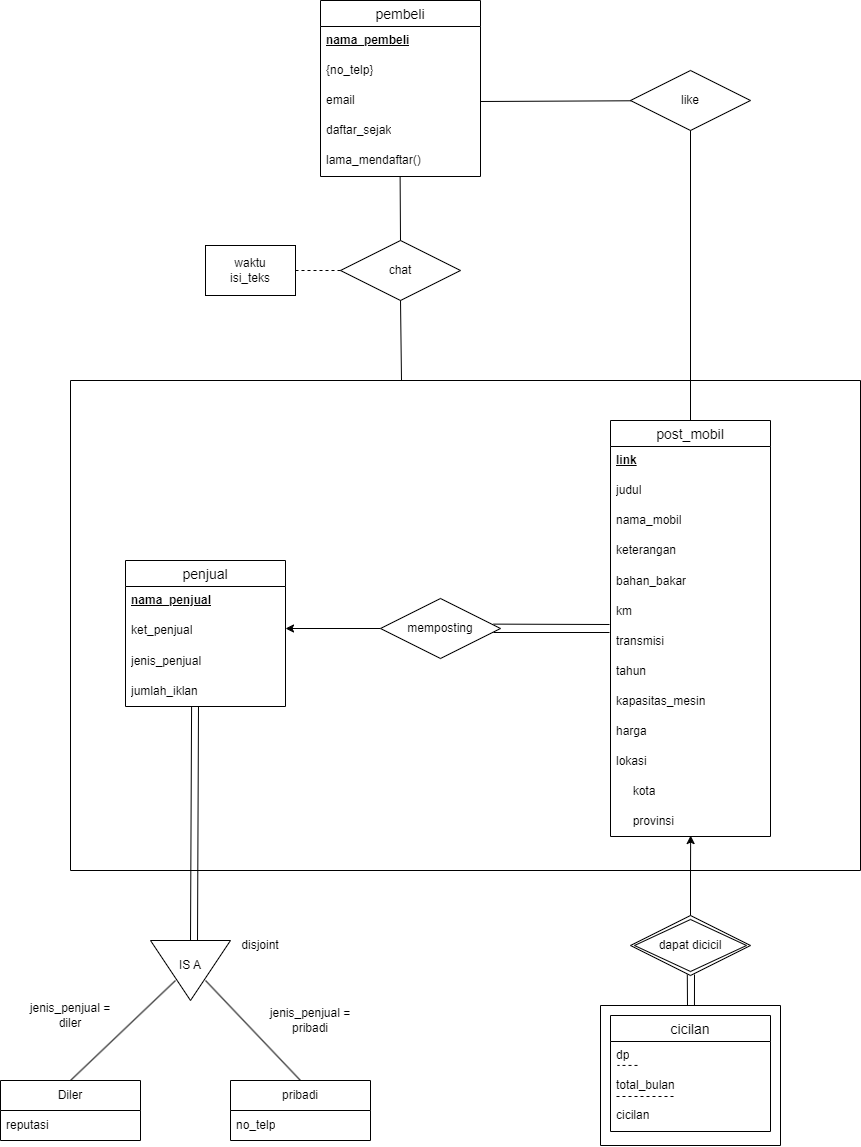

The diagram above was exported from draw.io. Its source (the exported page's mxGraphModel, read from the mxfile embedded in the PNG):
<mxGraphModel dx="1526" dy="1996" grid="1" gridSize="10" guides="1" tooltips="1" connect="1" arrows="1" fold="1" page="1" pageScale="1" pageWidth="850" pageHeight="1100" math="0" shadow="0">
  <root>
    <mxCell id="0" />
    <mxCell id="1" parent="0" />
    <mxCell id="EuzrmB2maxa957fObdrz-1" value="penjual" style="swimlane;fontStyle=0;childLayout=stackLayout;horizontal=1;startSize=26;horizontalStack=0;resizeParent=1;resizeParentMax=0;resizeLast=0;collapsible=1;marginBottom=0;align=center;fontSize=14;" parent="1" vertex="1">
      <mxGeometry x="345" y="420" width="160" height="146" as="geometry" />
    </mxCell>
    <mxCell id="EuzrmB2maxa957fObdrz-2" value="&lt;u&gt;&lt;b&gt;nama_penjual&lt;/b&gt;&lt;/u&gt;" style="text;strokeColor=none;fillColor=none;spacingLeft=4;spacingRight=4;overflow=hidden;rotatable=0;points=[[0,0.5],[1,0.5]];portConstraint=eastwest;fontSize=12;whiteSpace=wrap;html=1;" parent="EuzrmB2maxa957fObdrz-1" vertex="1">
      <mxGeometry y="26" width="160" height="30" as="geometry" />
    </mxCell>
    <mxCell id="EuzrmB2maxa957fObdrz-3" value="ket_penjual" style="text;strokeColor=none;fillColor=none;spacingLeft=4;spacingRight=4;overflow=hidden;rotatable=0;points=[[0,0.5],[1,0.5]];portConstraint=eastwest;fontSize=12;whiteSpace=wrap;html=1;" parent="EuzrmB2maxa957fObdrz-1" vertex="1">
      <mxGeometry y="56" width="160" height="30" as="geometry" />
    </mxCell>
    <mxCell id="enapCZoIR0B4lFK8rU3S-2" value="jenis_penjual" style="text;strokeColor=none;fillColor=none;align=left;verticalAlign=middle;spacingLeft=4;spacingRight=4;overflow=hidden;points=[[0,0.5],[1,0.5]];portConstraint=eastwest;rotatable=0;whiteSpace=wrap;html=1;" parent="EuzrmB2maxa957fObdrz-1" vertex="1">
      <mxGeometry y="86" width="160" height="30" as="geometry" />
    </mxCell>
    <mxCell id="enapCZoIR0B4lFK8rU3S-1" value="jumlah_iklan" style="text;strokeColor=none;fillColor=none;align=left;verticalAlign=middle;spacingLeft=4;spacingRight=4;overflow=hidden;points=[[0,0.5],[1,0.5]];portConstraint=eastwest;rotatable=0;whiteSpace=wrap;html=1;" parent="EuzrmB2maxa957fObdrz-1" vertex="1">
      <mxGeometry y="116" width="160" height="30" as="geometry" />
    </mxCell>
    <mxCell id="enapCZoIR0B4lFK8rU3S-3" value="" style="triangle;whiteSpace=wrap;html=1;rotation=90;" parent="1" vertex="1">
      <mxGeometry x="380" y="790" width="60" height="80" as="geometry" />
    </mxCell>
    <mxCell id="enapCZoIR0B4lFK8rU3S-4" value="IS A" style="text;html=1;align=center;verticalAlign=middle;whiteSpace=wrap;rounded=0;" parent="1" vertex="1">
      <mxGeometry x="380" y="810" width="60" height="30" as="geometry" />
    </mxCell>
    <mxCell id="enapCZoIR0B4lFK8rU3S-5" value="Diler" style="swimlane;fontStyle=0;childLayout=stackLayout;horizontal=1;startSize=30;horizontalStack=0;resizeParent=1;resizeParentMax=0;resizeLast=0;collapsible=1;marginBottom=0;whiteSpace=wrap;html=1;" parent="1" vertex="1">
      <mxGeometry x="220" y="940" width="140" height="60" as="geometry" />
    </mxCell>
    <mxCell id="enapCZoIR0B4lFK8rU3S-6" value="reputasi" style="text;strokeColor=none;fillColor=none;align=left;verticalAlign=middle;spacingLeft=4;spacingRight=4;overflow=hidden;points=[[0,0.5],[1,0.5]];portConstraint=eastwest;rotatable=0;whiteSpace=wrap;html=1;" parent="enapCZoIR0B4lFK8rU3S-5" vertex="1">
      <mxGeometry y="30" width="140" height="30" as="geometry" />
    </mxCell>
    <mxCell id="enapCZoIR0B4lFK8rU3S-9" value="pribadi" style="swimlane;fontStyle=0;childLayout=stackLayout;horizontal=1;startSize=30;horizontalStack=0;resizeParent=1;resizeParentMax=0;resizeLast=0;collapsible=1;marginBottom=0;whiteSpace=wrap;html=1;" parent="1" vertex="1">
      <mxGeometry x="450" y="940" width="140" height="60" as="geometry" />
    </mxCell>
    <mxCell id="enapCZoIR0B4lFK8rU3S-10" value="no_telp" style="text;strokeColor=none;fillColor=none;align=left;verticalAlign=middle;spacingLeft=4;spacingRight=4;overflow=hidden;points=[[0,0.5],[1,0.5]];portConstraint=eastwest;rotatable=0;whiteSpace=wrap;html=1;" parent="enapCZoIR0B4lFK8rU3S-9" vertex="1">
      <mxGeometry y="30" width="140" height="30" as="geometry" />
    </mxCell>
    <mxCell id="enapCZoIR0B4lFK8rU3S-11" value="post_mobil" style="swimlane;fontStyle=0;childLayout=stackLayout;horizontal=1;startSize=26;horizontalStack=0;resizeParent=1;resizeParentMax=0;resizeLast=0;collapsible=1;marginBottom=0;align=center;fontSize=14;" parent="1" vertex="1">
      <mxGeometry x="830" y="280" width="160" height="416" as="geometry" />
    </mxCell>
    <mxCell id="Y-iOPFNIPKa5KZ8MUrOh-7" value="&lt;b&gt;&lt;u&gt;link&lt;/u&gt;&lt;/b&gt;" style="text;strokeColor=none;fillColor=none;spacingLeft=4;spacingRight=4;overflow=hidden;rotatable=0;points=[[0,0.5],[1,0.5]];portConstraint=eastwest;fontSize=12;whiteSpace=wrap;html=1;" parent="enapCZoIR0B4lFK8rU3S-11" vertex="1">
      <mxGeometry y="26" width="160" height="30" as="geometry" />
    </mxCell>
    <mxCell id="lk_CEiWviI_nhRgOMfcU-3" value="judul" style="text;strokeColor=none;fillColor=none;spacingLeft=4;spacingRight=4;overflow=hidden;rotatable=0;points=[[0,0.5],[1,0.5]];portConstraint=eastwest;fontSize=12;whiteSpace=wrap;html=1;" parent="enapCZoIR0B4lFK8rU3S-11" vertex="1">
      <mxGeometry y="56" width="160" height="30" as="geometry" />
    </mxCell>
    <mxCell id="enapCZoIR0B4lFK8rU3S-12" value="nama_mobil" style="text;strokeColor=none;fillColor=none;spacingLeft=4;spacingRight=4;overflow=hidden;rotatable=0;points=[[0,0.5],[1,0.5]];portConstraint=eastwest;fontSize=12;whiteSpace=wrap;html=1;" parent="enapCZoIR0B4lFK8rU3S-11" vertex="1">
      <mxGeometry y="86" width="160" height="30" as="geometry" />
    </mxCell>
    <mxCell id="enapCZoIR0B4lFK8rU3S-13" value="keterangan" style="text;strokeColor=none;fillColor=none;spacingLeft=4;spacingRight=4;overflow=hidden;rotatable=0;points=[[0,0.5],[1,0.5]];portConstraint=eastwest;fontSize=12;whiteSpace=wrap;html=1;" parent="enapCZoIR0B4lFK8rU3S-11" vertex="1">
      <mxGeometry y="116" width="160" height="30" as="geometry" />
    </mxCell>
    <mxCell id="enapCZoIR0B4lFK8rU3S-14" value="bahan_bakar" style="text;strokeColor=none;fillColor=none;align=left;verticalAlign=middle;spacingLeft=4;spacingRight=4;overflow=hidden;points=[[0,0.5],[1,0.5]];portConstraint=eastwest;rotatable=0;whiteSpace=wrap;html=1;" parent="enapCZoIR0B4lFK8rU3S-11" vertex="1">
      <mxGeometry y="146" width="160" height="30" as="geometry" />
    </mxCell>
    <mxCell id="enapCZoIR0B4lFK8rU3S-15" value="km" style="text;strokeColor=none;fillColor=none;align=left;verticalAlign=middle;spacingLeft=4;spacingRight=4;overflow=hidden;points=[[0,0.5],[1,0.5]];portConstraint=eastwest;rotatable=0;whiteSpace=wrap;html=1;" parent="enapCZoIR0B4lFK8rU3S-11" vertex="1">
      <mxGeometry y="176" width="160" height="30" as="geometry" />
    </mxCell>
    <mxCell id="enapCZoIR0B4lFK8rU3S-16" value="transmisi" style="text;strokeColor=none;fillColor=none;align=left;verticalAlign=middle;spacingLeft=4;spacingRight=4;overflow=hidden;points=[[0,0.5],[1,0.5]];portConstraint=eastwest;rotatable=0;whiteSpace=wrap;html=1;" parent="enapCZoIR0B4lFK8rU3S-11" vertex="1">
      <mxGeometry y="206" width="160" height="30" as="geometry" />
    </mxCell>
    <mxCell id="enapCZoIR0B4lFK8rU3S-17" value="tahun" style="text;strokeColor=none;fillColor=none;align=left;verticalAlign=middle;spacingLeft=4;spacingRight=4;overflow=hidden;points=[[0,0.5],[1,0.5]];portConstraint=eastwest;rotatable=0;whiteSpace=wrap;html=1;" parent="enapCZoIR0B4lFK8rU3S-11" vertex="1">
      <mxGeometry y="236" width="160" height="30" as="geometry" />
    </mxCell>
    <mxCell id="enapCZoIR0B4lFK8rU3S-18" value="kapasitas_mesin" style="text;strokeColor=none;fillColor=none;align=left;verticalAlign=middle;spacingLeft=4;spacingRight=4;overflow=hidden;points=[[0,0.5],[1,0.5]];portConstraint=eastwest;rotatable=0;whiteSpace=wrap;html=1;" parent="enapCZoIR0B4lFK8rU3S-11" vertex="1">
      <mxGeometry y="266" width="160" height="30" as="geometry" />
    </mxCell>
    <mxCell id="enapCZoIR0B4lFK8rU3S-19" value="harga" style="text;strokeColor=none;fillColor=none;align=left;verticalAlign=middle;spacingLeft=4;spacingRight=4;overflow=hidden;points=[[0,0.5],[1,0.5]];portConstraint=eastwest;rotatable=0;whiteSpace=wrap;html=1;" parent="enapCZoIR0B4lFK8rU3S-11" vertex="1">
      <mxGeometry y="296" width="160" height="30" as="geometry" />
    </mxCell>
    <mxCell id="enapCZoIR0B4lFK8rU3S-20" value="lokasi" style="text;strokeColor=none;fillColor=none;align=left;verticalAlign=middle;spacingLeft=4;spacingRight=4;overflow=hidden;points=[[0,0.5],[1,0.5]];portConstraint=eastwest;rotatable=0;whiteSpace=wrap;html=1;" parent="enapCZoIR0B4lFK8rU3S-11" vertex="1">
      <mxGeometry y="326" width="160" height="30" as="geometry" />
    </mxCell>
    <mxCell id="enapCZoIR0B4lFK8rU3S-21" value="&amp;nbsp; &amp;nbsp; &amp;nbsp;kota" style="text;strokeColor=none;fillColor=none;align=left;verticalAlign=middle;spacingLeft=4;spacingRight=4;overflow=hidden;points=[[0,0.5],[1,0.5]];portConstraint=eastwest;rotatable=0;whiteSpace=wrap;html=1;" parent="enapCZoIR0B4lFK8rU3S-11" vertex="1">
      <mxGeometry y="356" width="160" height="30" as="geometry" />
    </mxCell>
    <mxCell id="enapCZoIR0B4lFK8rU3S-22" value="&amp;nbsp; &amp;nbsp; &amp;nbsp;provinsi" style="text;strokeColor=none;fillColor=none;align=left;verticalAlign=middle;spacingLeft=4;spacingRight=4;overflow=hidden;points=[[0,0.5],[1,0.5]];portConstraint=eastwest;rotatable=0;whiteSpace=wrap;html=1;" parent="enapCZoIR0B4lFK8rU3S-11" vertex="1">
      <mxGeometry y="386" width="160" height="30" as="geometry" />
    </mxCell>
    <mxCell id="enapCZoIR0B4lFK8rU3S-24" style="edgeStyle=orthogonalEdgeStyle;rounded=0;orthogonalLoop=1;jettySize=auto;html=1;" parent="1" edge="1">
      <mxGeometry relative="1" as="geometry">
        <mxPoint x="600" y="488.00000000000045" as="sourcePoint" />
        <mxPoint x="505.0000000000002" y="488" as="targetPoint" />
      </mxGeometry>
    </mxCell>
    <mxCell id="enapCZoIR0B4lFK8rU3S-28" value="cicilan" style="swimlane;fontStyle=0;childLayout=stackLayout;horizontal=1;startSize=26;horizontalStack=0;resizeParent=1;resizeParentMax=0;resizeLast=0;collapsible=1;marginBottom=0;align=center;fontSize=14;" parent="1" vertex="1">
      <mxGeometry x="830" y="875" width="160" height="116" as="geometry" />
    </mxCell>
    <mxCell id="enapCZoIR0B4lFK8rU3S-29" value="dp" style="text;strokeColor=none;fillColor=none;spacingLeft=4;spacingRight=4;overflow=hidden;rotatable=0;points=[[0,0.5],[1,0.5]];portConstraint=eastwest;fontSize=12;whiteSpace=wrap;html=1;" parent="enapCZoIR0B4lFK8rU3S-28" vertex="1">
      <mxGeometry y="26" width="160" height="30" as="geometry" />
    </mxCell>
    <mxCell id="enapCZoIR0B4lFK8rU3S-65" value="" style="endArrow=none;dashed=1;html=1;rounded=0;" parent="enapCZoIR0B4lFK8rU3S-28" edge="1">
      <mxGeometry width="50" height="50" relative="1" as="geometry">
        <mxPoint x="27" y="49.92999999999995" as="sourcePoint" />
        <mxPoint x="7" y="49.92999999999995" as="targetPoint" />
      </mxGeometry>
    </mxCell>
    <mxCell id="enapCZoIR0B4lFK8rU3S-31" value="total_bulan" style="text;strokeColor=none;fillColor=none;spacingLeft=4;spacingRight=4;overflow=hidden;rotatable=0;points=[[0,0.5],[1,0.5]];portConstraint=eastwest;fontSize=12;whiteSpace=wrap;html=1;" parent="enapCZoIR0B4lFK8rU3S-28" vertex="1">
      <mxGeometry y="56" width="160" height="30" as="geometry" />
    </mxCell>
    <mxCell id="enapCZoIR0B4lFK8rU3S-30" value="cicilan" style="text;strokeColor=none;fillColor=none;spacingLeft=4;spacingRight=4;overflow=hidden;rotatable=0;points=[[0,0.5],[1,0.5]];portConstraint=eastwest;fontSize=12;whiteSpace=wrap;html=1;" parent="enapCZoIR0B4lFK8rU3S-28" vertex="1">
      <mxGeometry y="86" width="160" height="30" as="geometry" />
    </mxCell>
    <mxCell id="enapCZoIR0B4lFK8rU3S-32" value="dapat dicicil" style="shape=rhombus;double=1;perimeter=rhombusPerimeter;whiteSpace=wrap;html=1;align=center;" parent="1" vertex="1">
      <mxGeometry x="850" y="775" width="120" height="60" as="geometry" />
    </mxCell>
    <mxCell id="enapCZoIR0B4lFK8rU3S-34" value="" style="endArrow=none;html=1;rounded=0;entryX=0.465;entryY=0.985;entryDx=0;entryDy=0;entryPerimeter=0;" parent="1" edge="1">
      <mxGeometry width="50" height="50" relative="1" as="geometry">
        <mxPoint x="907" y="865" as="sourcePoint" />
        <mxPoint x="906.8" y="834.0999999999999" as="targetPoint" />
      </mxGeometry>
    </mxCell>
    <mxCell id="enapCZoIR0B4lFK8rU3S-35" value="" style="swimlane;startSize=0;" parent="1" vertex="1">
      <mxGeometry x="820" y="865" width="180" height="140" as="geometry" />
    </mxCell>
    <mxCell id="enapCZoIR0B4lFK8rU3S-36" value="" style="endArrow=none;html=1;rounded=0;entryX=0.465;entryY=0.996;entryDx=0;entryDy=0;entryPerimeter=0;exitX=0.522;exitY=0.001;exitDx=0;exitDy=0;exitPerimeter=0;" parent="1" source="enapCZoIR0B4lFK8rU3S-35" edge="1">
      <mxGeometry width="50" height="50" relative="1" as="geometry">
        <mxPoint x="914" y="864" as="sourcePoint" />
        <mxPoint x="914" y="834" as="targetPoint" />
      </mxGeometry>
    </mxCell>
    <mxCell id="enapCZoIR0B4lFK8rU3S-37" value="" style="endArrow=none;html=1;rounded=0;exitX=0;exitY=0.5;exitDx=0;exitDy=0;entryX=0.413;entryY=1;entryDx=0;entryDy=0;entryPerimeter=0;" parent="1" source="enapCZoIR0B4lFK8rU3S-3" target="enapCZoIR0B4lFK8rU3S-1" edge="1">
      <mxGeometry width="50" height="50" relative="1" as="geometry">
        <mxPoint x="480" y="840" as="sourcePoint" />
        <mxPoint x="530" y="790" as="targetPoint" />
      </mxGeometry>
    </mxCell>
    <mxCell id="enapCZoIR0B4lFK8rU3S-38" value="" style="endArrow=none;html=1;rounded=0;exitX=0;exitY=0.5;exitDx=0;exitDy=0;entryX=0.413;entryY=1;entryDx=0;entryDy=0;entryPerimeter=0;" parent="1" edge="1">
      <mxGeometry width="50" height="50" relative="1" as="geometry">
        <mxPoint x="417" y="800" as="sourcePoint" />
        <mxPoint x="418" y="566" as="targetPoint" />
      </mxGeometry>
    </mxCell>
    <mxCell id="enapCZoIR0B4lFK8rU3S-39" value="" style="endArrow=none;html=1;rounded=0;exitX=0.5;exitY=0;exitDx=0;exitDy=0;entryX=0.25;entryY=1;entryDx=0;entryDy=0;" parent="1" source="enapCZoIR0B4lFK8rU3S-5" target="enapCZoIR0B4lFK8rU3S-4" edge="1">
      <mxGeometry width="50" height="50" relative="1" as="geometry">
        <mxPoint x="480" y="840" as="sourcePoint" />
        <mxPoint x="530" y="790" as="targetPoint" />
      </mxGeometry>
    </mxCell>
    <mxCell id="enapCZoIR0B4lFK8rU3S-40" value="" style="endArrow=none;html=1;rounded=0;exitX=0.5;exitY=0;exitDx=0;exitDy=0;entryX=0.75;entryY=1;entryDx=0;entryDy=0;" parent="1" source="enapCZoIR0B4lFK8rU3S-9" target="enapCZoIR0B4lFK8rU3S-4" edge="1">
      <mxGeometry width="50" height="50" relative="1" as="geometry">
        <mxPoint x="330" y="910" as="sourcePoint" />
        <mxPoint x="405" y="850" as="targetPoint" />
      </mxGeometry>
    </mxCell>
    <mxCell id="enapCZoIR0B4lFK8rU3S-41" value="disjoint" style="text;html=1;align=center;verticalAlign=middle;whiteSpace=wrap;rounded=0;" parent="1" vertex="1">
      <mxGeometry x="450" y="790" width="60" height="30" as="geometry" />
    </mxCell>
    <mxCell id="enapCZoIR0B4lFK8rU3S-42" value="jenis_penjual = pribadi" style="text;html=1;align=center;verticalAlign=middle;whiteSpace=wrap;rounded=0;" parent="1" vertex="1">
      <mxGeometry x="480" y="865" width="100" height="30" as="geometry" />
    </mxCell>
    <mxCell id="enapCZoIR0B4lFK8rU3S-43" value="jenis_penjual = diler" style="text;html=1;align=center;verticalAlign=middle;whiteSpace=wrap;rounded=0;" parent="1" vertex="1">
      <mxGeometry x="240" y="860" width="100" height="30" as="geometry" />
    </mxCell>
    <mxCell id="enapCZoIR0B4lFK8rU3S-44" value="pembeli" style="swimlane;fontStyle=0;childLayout=stackLayout;horizontal=1;startSize=26;horizontalStack=0;resizeParent=1;resizeParentMax=0;resizeLast=0;collapsible=1;marginBottom=0;align=center;fontSize=14;" parent="1" vertex="1">
      <mxGeometry x="540" y="-140" width="160" height="176" as="geometry" />
    </mxCell>
    <mxCell id="enapCZoIR0B4lFK8rU3S-45" value="&lt;b&gt;&lt;u&gt;nama_pembeli&lt;/u&gt;&lt;/b&gt;" style="text;strokeColor=none;fillColor=none;spacingLeft=4;spacingRight=4;overflow=hidden;rotatable=0;points=[[0,0.5],[1,0.5]];portConstraint=eastwest;fontSize=12;whiteSpace=wrap;html=1;" parent="enapCZoIR0B4lFK8rU3S-44" vertex="1">
      <mxGeometry y="26" width="160" height="30" as="geometry" />
    </mxCell>
    <mxCell id="enapCZoIR0B4lFK8rU3S-49" value="{no_telp}" style="text;strokeColor=none;fillColor=none;spacingLeft=4;spacingRight=4;overflow=hidden;rotatable=0;points=[[0,0.5],[1,0.5]];portConstraint=eastwest;fontSize=12;whiteSpace=wrap;html=1;" parent="enapCZoIR0B4lFK8rU3S-44" vertex="1">
      <mxGeometry y="56" width="160" height="30" as="geometry" />
    </mxCell>
    <mxCell id="enapCZoIR0B4lFK8rU3S-50" value="email" style="text;strokeColor=none;fillColor=none;spacingLeft=4;spacingRight=4;overflow=hidden;rotatable=0;points=[[0,0.5],[1,0.5]];portConstraint=eastwest;fontSize=12;whiteSpace=wrap;html=1;" parent="enapCZoIR0B4lFK8rU3S-44" vertex="1">
      <mxGeometry y="86" width="160" height="30" as="geometry" />
    </mxCell>
    <mxCell id="enapCZoIR0B4lFK8rU3S-51" value="daftar_sejak" style="text;strokeColor=none;fillColor=none;spacingLeft=4;spacingRight=4;overflow=hidden;rotatable=0;points=[[0,0.5],[1,0.5]];portConstraint=eastwest;fontSize=12;whiteSpace=wrap;html=1;" parent="enapCZoIR0B4lFK8rU3S-44" vertex="1">
      <mxGeometry y="116" width="160" height="30" as="geometry" />
    </mxCell>
    <mxCell id="enapCZoIR0B4lFK8rU3S-52" value="lama_mendaftar()" style="text;strokeColor=none;fillColor=none;spacingLeft=4;spacingRight=4;overflow=hidden;rotatable=0;points=[[0,0.5],[1,0.5]];portConstraint=eastwest;fontSize=12;whiteSpace=wrap;html=1;" parent="enapCZoIR0B4lFK8rU3S-44" vertex="1">
      <mxGeometry y="146" width="160" height="30" as="geometry" />
    </mxCell>
    <mxCell id="enapCZoIR0B4lFK8rU3S-54" value="like" style="shape=rhombus;perimeter=rhombusPerimeter;whiteSpace=wrap;html=1;align=center;" parent="1" vertex="1">
      <mxGeometry x="850" y="-70" width="120" height="60" as="geometry" />
    </mxCell>
    <mxCell id="enapCZoIR0B4lFK8rU3S-55" value="" style="endArrow=none;html=1;rounded=0;exitX=1;exitY=0.5;exitDx=0;exitDy=0;" parent="1" source="enapCZoIR0B4lFK8rU3S-50" target="enapCZoIR0B4lFK8rU3S-54" edge="1">
      <mxGeometry width="50" height="50" relative="1" as="geometry">
        <mxPoint x="670" y="230" as="sourcePoint" />
        <mxPoint x="720" y="180" as="targetPoint" />
      </mxGeometry>
    </mxCell>
    <mxCell id="enapCZoIR0B4lFK8rU3S-56" value="" style="endArrow=none;html=1;rounded=0;entryX=0.5;entryY=1;entryDx=0;entryDy=0;exitX=0.5;exitY=0;exitDx=0;exitDy=0;" parent="1" source="enapCZoIR0B4lFK8rU3S-11" target="enapCZoIR0B4lFK8rU3S-54" edge="1">
      <mxGeometry width="50" height="50" relative="1" as="geometry">
        <mxPoint x="910" y="300" as="sourcePoint" />
        <mxPoint x="720" y="250" as="targetPoint" />
      </mxGeometry>
    </mxCell>
    <mxCell id="enapCZoIR0B4lFK8rU3S-57" value="chat" style="shape=rhombus;perimeter=rhombusPerimeter;whiteSpace=wrap;html=1;align=center;" parent="1" vertex="1">
      <mxGeometry x="560" y="100" width="120" height="60" as="geometry" />
    </mxCell>
    <mxCell id="enapCZoIR0B4lFK8rU3S-58" value="" style="endArrow=none;html=1;rounded=0;exitX=0.5;exitY=1;exitDx=0;exitDy=0;entryX=0.419;entryY=0.001;entryDx=0;entryDy=0;entryPerimeter=0;" parent="1" source="enapCZoIR0B4lFK8rU3S-57" target="lk_CEiWviI_nhRgOMfcU-9" edge="1">
      <mxGeometry width="50" height="50" relative="1" as="geometry">
        <mxPoint x="670" y="300" as="sourcePoint" />
        <mxPoint x="621.1700000000001" y="261" as="targetPoint" />
      </mxGeometry>
    </mxCell>
    <mxCell id="enapCZoIR0B4lFK8rU3S-59" value="" style="endArrow=none;html=1;rounded=0;exitX=0.5;exitY=1;exitDx=0;exitDy=0;entryX=0.5;entryY=0;entryDx=0;entryDy=0;" parent="1" target="enapCZoIR0B4lFK8rU3S-57" edge="1">
      <mxGeometry width="50" height="50" relative="1" as="geometry">
        <mxPoint x="619.62" y="36" as="sourcePoint" />
        <mxPoint x="620" y="80" as="targetPoint" />
      </mxGeometry>
    </mxCell>
    <mxCell id="enapCZoIR0B4lFK8rU3S-63" value="" style="endArrow=none;dashed=1;html=1;rounded=0;" parent="1" edge="1">
      <mxGeometry width="50" height="50" relative="1" as="geometry">
        <mxPoint x="893" y="956" as="sourcePoint" />
        <mxPoint x="833" y="956" as="targetPoint" />
      </mxGeometry>
    </mxCell>
    <mxCell id="rbmASoUbF3saiMPr0G7I-1" value="waktu&lt;div&gt;isi_teks&lt;/div&gt;" style="whiteSpace=wrap;html=1;" parent="1" vertex="1">
      <mxGeometry x="425" y="105" width="90" height="50" as="geometry" />
    </mxCell>
    <mxCell id="rbmASoUbF3saiMPr0G7I-3" value="" style="endArrow=none;dashed=1;html=1;rounded=0;exitX=1;exitY=0.5;exitDx=0;exitDy=0;entryX=0;entryY=0.5;entryDx=0;entryDy=0;" parent="1" source="rbmASoUbF3saiMPr0G7I-1" target="enapCZoIR0B4lFK8rU3S-57" edge="1">
      <mxGeometry width="50" height="50" relative="1" as="geometry">
        <mxPoint x="760" y="230" as="sourcePoint" />
        <mxPoint x="810" y="180" as="targetPoint" />
      </mxGeometry>
    </mxCell>
    <mxCell id="Y-iOPFNIPKa5KZ8MUrOh-8" style="edgeStyle=orthogonalEdgeStyle;rounded=0;orthogonalLoop=1;jettySize=auto;html=1;entryX=0.501;entryY=0.969;entryDx=0;entryDy=0;entryPerimeter=0;" parent="1" source="enapCZoIR0B4lFK8rU3S-32" target="enapCZoIR0B4lFK8rU3S-22" edge="1">
      <mxGeometry relative="1" as="geometry" />
    </mxCell>
    <mxCell id="lk_CEiWviI_nhRgOMfcU-4" value="memposting" style="shape=rhombus;perimeter=rhombusPerimeter;whiteSpace=wrap;html=1;align=center;" parent="1" vertex="1">
      <mxGeometry x="600" y="458" width="120" height="60" as="geometry" />
    </mxCell>
    <mxCell id="lk_CEiWviI_nhRgOMfcU-7" value="" style="endArrow=none;html=1;rounded=0;entryX=0;entryY=0.5;entryDx=0;entryDy=0;exitX=0.943;exitY=0.427;exitDx=0;exitDy=0;exitPerimeter=0;" parent="1" source="lk_CEiWviI_nhRgOMfcU-4" edge="1">
      <mxGeometry width="50" height="50" relative="1" as="geometry">
        <mxPoint x="719" y="484" as="sourcePoint" />
        <mxPoint x="829" y="484" as="targetPoint" />
      </mxGeometry>
    </mxCell>
    <mxCell id="lk_CEiWviI_nhRgOMfcU-8" value="" style="endArrow=none;html=1;rounded=0;entryX=0;entryY=0.5;entryDx=0;entryDy=0;exitX=0.943;exitY=0.427;exitDx=0;exitDy=0;exitPerimeter=0;" parent="1" edge="1">
      <mxGeometry width="50" height="50" relative="1" as="geometry">
        <mxPoint x="713" y="492" as="sourcePoint" />
        <mxPoint x="829" y="492" as="targetPoint" />
      </mxGeometry>
    </mxCell>
    <mxCell id="lk_CEiWviI_nhRgOMfcU-9" value="" style="swimlane;startSize=0;" parent="1" vertex="1">
      <mxGeometry x="290" y="240" width="790" height="490" as="geometry" />
    </mxCell>
  </root>
</mxGraphModel>